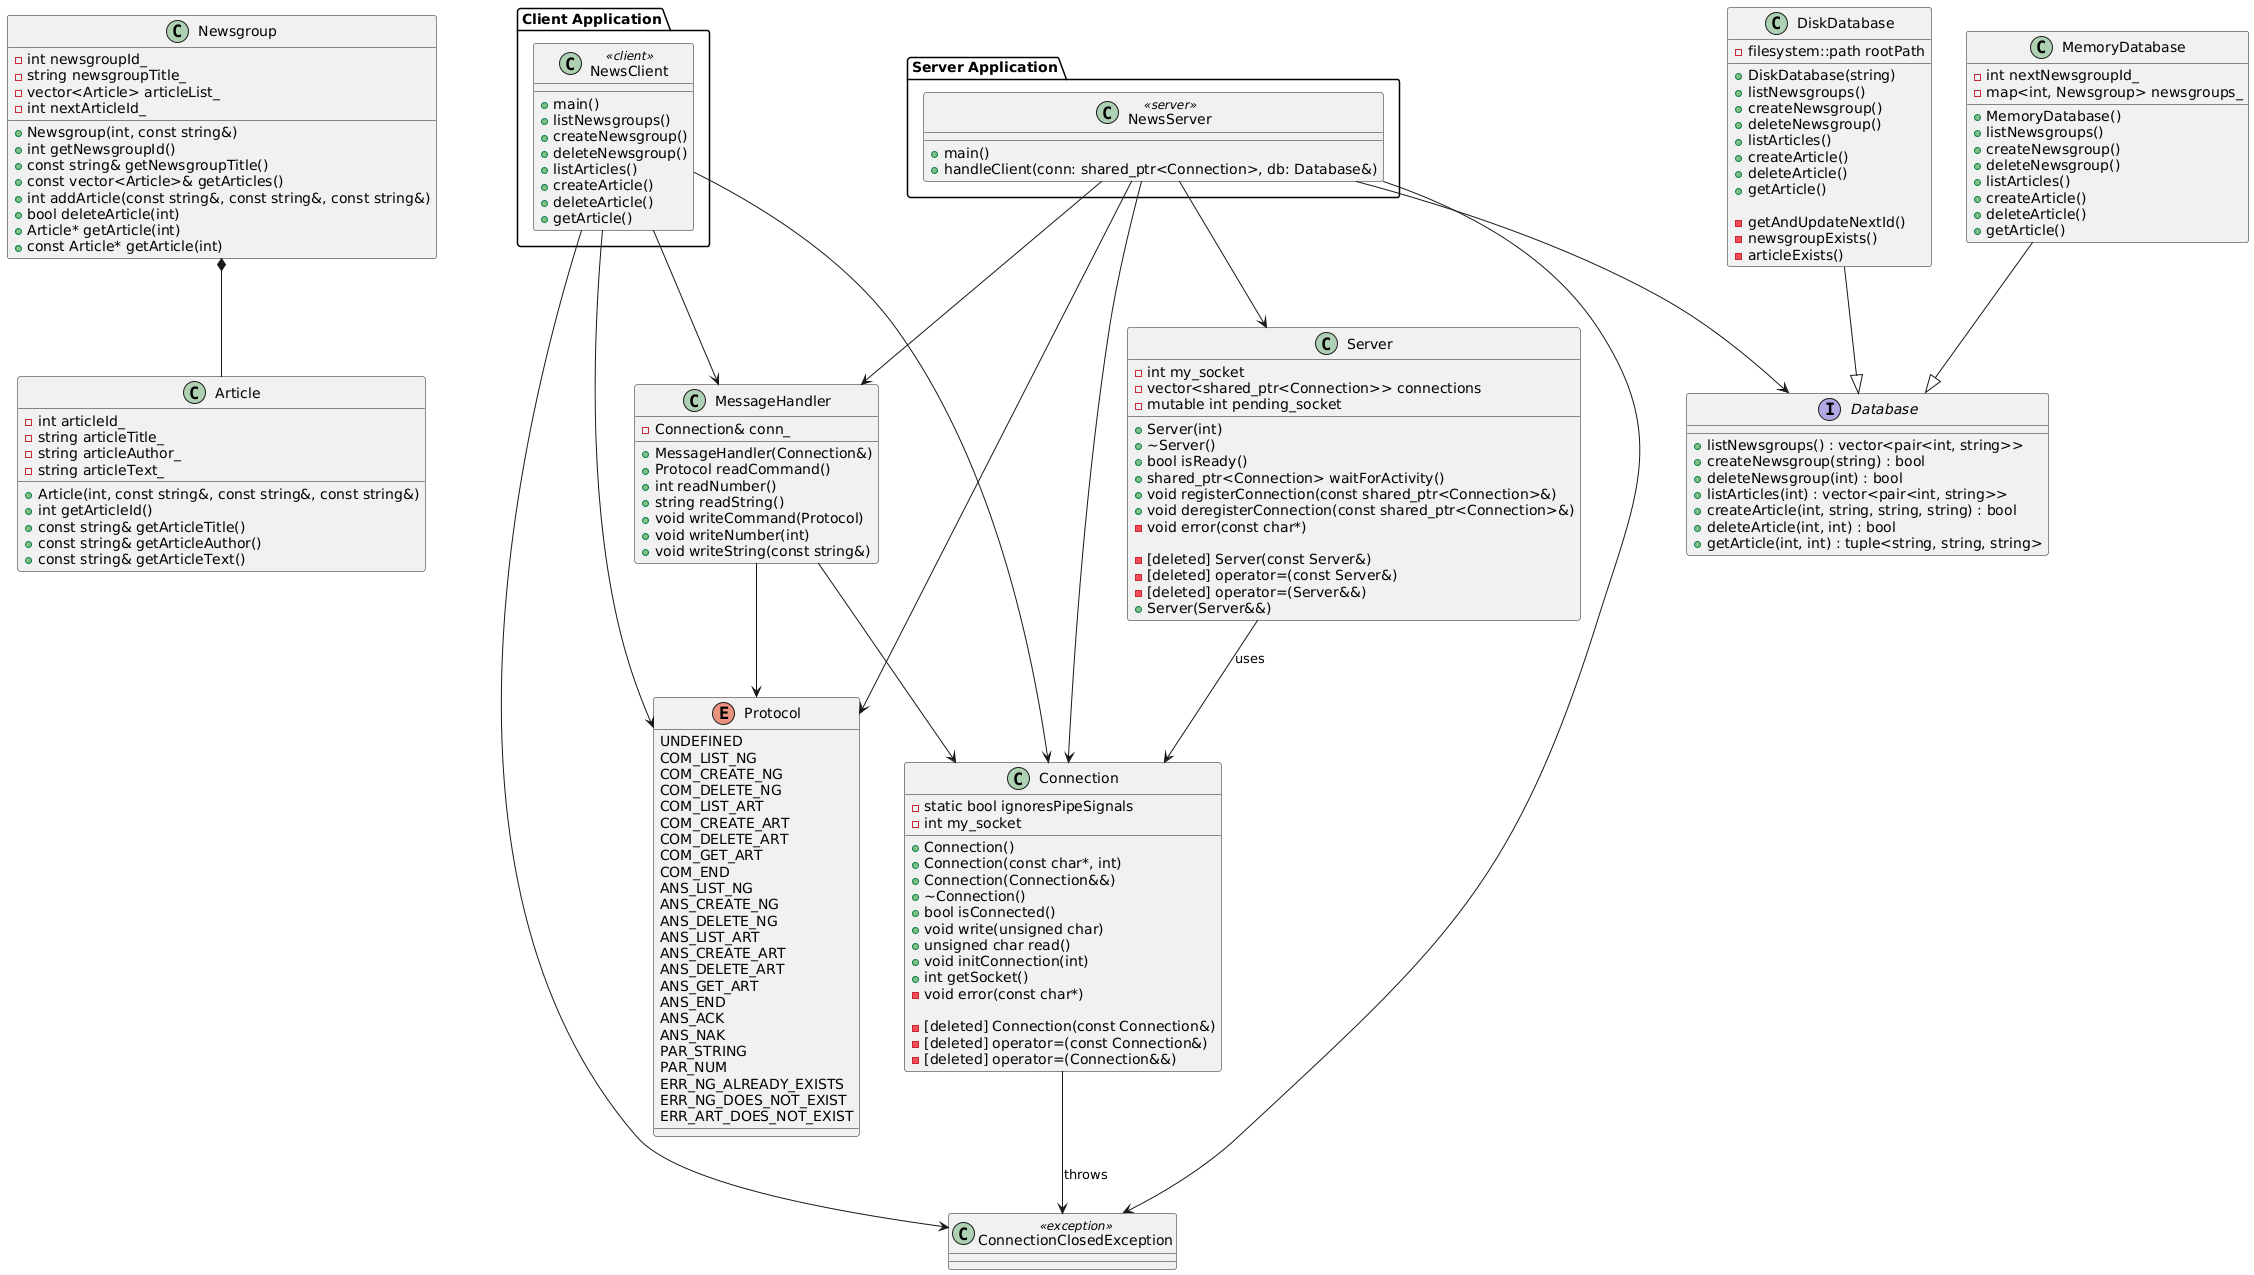

The diagram above was rendered by PlantUML. Its source (embedded in the PNG):
@startuml
' Client Application
package "Client Application" {
    class NewsClient <<client>> {
        + main()
        + listNewsgroups()
        + createNewsgroup()
        + deleteNewsgroup()
        + listArticles()
        + createArticle()
        + deleteArticle()
        + getArticle()
    }
}

' Server Application
package "Server Application" {
    class NewsServer <<server>> {
        + main()
        + handleClient(conn: shared_ptr<Connection>, db: Database&)
    }
}

class Article {
    - int articleId_
    - string articleTitle_
    - string articleAuthor_
    - string articleText_

    + Article(int, const string&, const string&, const string&)
    + int getArticleId()
    + const string& getArticleTitle()
    + const string& getArticleAuthor()
    + const string& getArticleText()
}

class Newsgroup {
    - int newsgroupId_
    - string newsgroupTitle_
    - vector<Article> articleList_
    - int nextArticleId_

    + Newsgroup(int, const string&)
    + int getNewsgroupId()
    + const string& getNewsgroupTitle()
    + const vector<Article>& getArticles()
    + int addArticle(const string&, const string&, const string&)
    + bool deleteArticle(int)
    + Article* getArticle(int)
    + const Article* getArticle(int)
}

class Connection {
    - static bool ignoresPipeSignals
    - int my_socket

    + Connection()
    + Connection(const char*, int)
    + Connection(Connection&&)
    + ~Connection()
    + bool isConnected()
    + void write(unsigned char)
    + unsigned char read()
    + void initConnection(int)
    + int getSocket()
    - void error(const char*)

    - [deleted] Connection(const Connection&)
    - [deleted] operator=(const Connection&)
    - [deleted] operator=(Connection&&)
}

class ConnectionClosedException <<exception>>

class Server {
    - int my_socket
    - vector<shared_ptr<Connection>> connections
    - mutable int pending_socket

    + Server(int)
    + ~Server()
    + bool isReady()
    + shared_ptr<Connection> waitForActivity()
    + void registerConnection(const shared_ptr<Connection>&)
    + void deregisterConnection(const shared_ptr<Connection>&)
    - void error(const char*)

    - [deleted] Server(const Server&)
    - [deleted] operator=(const Server&)
    - [deleted] operator=(Server&&)
    + Server(Server&&)
}

class MessageHandler {
    - Connection& conn_

    + MessageHandler(Connection&)
    + Protocol readCommand()
    + int readNumber()
    + string readString()
    + void writeCommand(Protocol)
    + void writeNumber(int)
    + void writeString(const string&)
}

interface Database {
    + listNewsgroups() : vector<pair<int, string>>
    + createNewsgroup(string) : bool
    + deleteNewsgroup(int) : bool
    + listArticles(int) : vector<pair<int, string>>
    + createArticle(int, string, string, string) : bool
    + deleteArticle(int, int) : bool
    + getArticle(int, int) : tuple<string, string, string>
}

class DiskDatabase {
    - filesystem::path rootPath

    + DiskDatabase(string)
    + listNewsgroups()
    + createNewsgroup()
    + deleteNewsgroup()
    + listArticles()
    + createArticle()
    + deleteArticle()
    + getArticle()

    - getAndUpdateNextId()
    - newsgroupExists()
    - articleExists()
}

class MemoryDatabase {
    - int nextNewsgroupId_
    - map<int, Newsgroup> newsgroups_

    + MemoryDatabase()
    + listNewsgroups()
    + createNewsgroup()
    + deleteNewsgroup()
    + listArticles()
    + createArticle()
    + deleteArticle()
    + getArticle()
}

enum Protocol {
    UNDEFINED
    COM_LIST_NG
    COM_CREATE_NG
    COM_DELETE_NG
    COM_LIST_ART
    COM_CREATE_ART
    COM_DELETE_ART
    COM_GET_ART
    COM_END
    ANS_LIST_NG
    ANS_CREATE_NG
    ANS_DELETE_NG
    ANS_LIST_ART
    ANS_CREATE_ART
    ANS_DELETE_ART
    ANS_GET_ART
    ANS_END
    ANS_ACK
    ANS_NAK
    PAR_STRING
    PAR_NUM
    ERR_NG_ALREADY_EXISTS
    ERR_NG_DOES_NOT_EXIST
    ERR_ART_DOES_NOT_EXIST
}

' Relationships
DiskDatabase --|> Database
MemoryDatabase --|> Database
Newsgroup *-- Article
Connection --> ConnectionClosedException : throws
Server --> Connection : uses
MessageHandler --> Connection
MessageHandler --> Protocol
NewsClient --> MessageHandler
NewsClient --> Connection
NewsClient --> Protocol
NewsClient --> ConnectionClosedException
NewsServer --> Server
NewsServer --> Connection
NewsServer --> Database
NewsServer --> MessageHandler
NewsServer --> Protocol
NewsServer --> ConnectionClosedException
@enduml